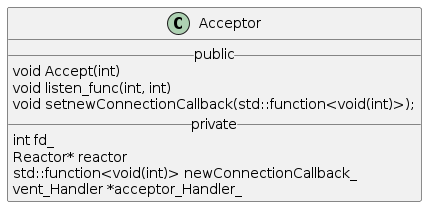

The diagram above was rendered by PlantUML. Its source (embedded in the PNG):
@startuml Acceptor
class Acceptor {
    __ public __
    void Accept(int)
    void listen_func(int, int)
    void setnewConnectionCallback(std::function<void(int)>);
    __ private __
    int fd_
    Reactor* reactor
    std::function<void(int)> newConnectionCallback_
    vent_Handler *acceptor_Handler_
}
@enduml